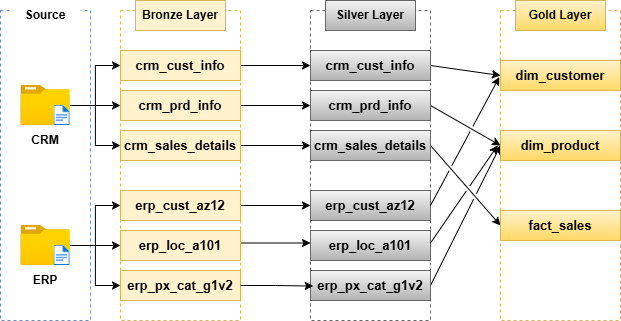

The diagram above was exported from draw.io. Its source (the exported page's mxGraphModel, read from the mxfile embedded in the PNG):
<mxGraphModel dx="1041" dy="662" grid="1" gridSize="10" guides="1" tooltips="1" connect="1" arrows="1" fold="1" page="1" pageScale="1" pageWidth="827" pageHeight="1169" math="0" shadow="0">
  <root>
    <mxCell id="0" />
    <mxCell id="1" parent="0" />
    <mxCell id="Rl2aRSf4CZ5Kwug2gof0-1" parent="1" style="rounded=0;whiteSpace=wrap;html=1;fillColor=none;strokeColor=#6c8ebf;dashed=1;" value="" vertex="1">
      <mxGeometry height="310" width="90" x="80" y="120" as="geometry" />
    </mxCell>
    <mxCell id="Rl2aRSf4CZ5Kwug2gof0-3" parent="1" style="rounded=0;whiteSpace=wrap;html=1;strokeColor=none;" value="&lt;b&gt;Source&lt;/b&gt;" vertex="1">
      <mxGeometry height="30" width="70" x="90" y="110" as="geometry" />
    </mxCell>
    <mxCell id="Rl2aRSf4CZ5Kwug2gof0-21" edge="1" parent="1" source="Rl2aRSf4CZ5Kwug2gof0-4" style="edgeStyle=orthogonalEdgeStyle;rounded=0;orthogonalLoop=1;jettySize=auto;html=1;entryX=0;entryY=0.5;entryDx=0;entryDy=0;" target="Rl2aRSf4CZ5Kwug2gof0-11">
      <mxGeometry relative="1" as="geometry" />
    </mxCell>
    <mxCell id="Rl2aRSf4CZ5Kwug2gof0-22" edge="1" parent="1" source="Rl2aRSf4CZ5Kwug2gof0-4" style="edgeStyle=orthogonalEdgeStyle;rounded=0;orthogonalLoop=1;jettySize=auto;html=1;entryX=0;entryY=0.5;entryDx=0;entryDy=0;" target="Rl2aRSf4CZ5Kwug2gof0-10">
      <mxGeometry relative="1" as="geometry" />
    </mxCell>
    <mxCell id="Rl2aRSf4CZ5Kwug2gof0-23" edge="1" parent="1" source="Rl2aRSf4CZ5Kwug2gof0-4" style="edgeStyle=orthogonalEdgeStyle;rounded=0;orthogonalLoop=1;jettySize=auto;html=1;entryX=0;entryY=0.5;entryDx=0;entryDy=0;" target="Rl2aRSf4CZ5Kwug2gof0-12">
      <mxGeometry relative="1" as="geometry" />
    </mxCell>
    <mxCell id="Rl2aRSf4CZ5Kwug2gof0-4" parent="1" style="image;aspect=fixed;html=1;points=[];align=center;fontSize=12;image=img/lib/azure2/general/Folder_Blank.svg;" value="" vertex="1">
      <mxGeometry height="40" width="49.28" x="100.36" y="195" as="geometry" />
    </mxCell>
    <mxCell id="Rl2aRSf4CZ5Kwug2gof0-24" edge="1" parent="1" source="Rl2aRSf4CZ5Kwug2gof0-5" style="edgeStyle=orthogonalEdgeStyle;rounded=0;orthogonalLoop=1;jettySize=auto;html=1;entryX=0;entryY=0.5;entryDx=0;entryDy=0;" target="Rl2aRSf4CZ5Kwug2gof0-17">
      <mxGeometry relative="1" as="geometry" />
    </mxCell>
    <mxCell id="Rl2aRSf4CZ5Kwug2gof0-27" edge="1" parent="1" source="Rl2aRSf4CZ5Kwug2gof0-5" style="edgeStyle=orthogonalEdgeStyle;rounded=0;orthogonalLoop=1;jettySize=auto;html=1;entryX=0;entryY=0.5;entryDx=0;entryDy=0;" target="Rl2aRSf4CZ5Kwug2gof0-16">
      <mxGeometry relative="1" as="geometry" />
    </mxCell>
    <mxCell id="Rl2aRSf4CZ5Kwug2gof0-28" edge="1" parent="1" source="Rl2aRSf4CZ5Kwug2gof0-5" style="edgeStyle=orthogonalEdgeStyle;rounded=0;orthogonalLoop=1;jettySize=auto;html=1;entryX=0;entryY=0.5;entryDx=0;entryDy=0;" target="Rl2aRSf4CZ5Kwug2gof0-18">
      <mxGeometry relative="1" as="geometry" />
    </mxCell>
    <mxCell id="Rl2aRSf4CZ5Kwug2gof0-5" parent="1" style="image;aspect=fixed;html=1;points=[];align=center;fontSize=12;image=img/lib/azure2/general/Folder_Blank.svg;" value="" vertex="1">
      <mxGeometry height="40" width="49.28" x="100.36" y="335" as="geometry" />
    </mxCell>
    <mxCell id="Rl2aRSf4CZ5Kwug2gof0-6" parent="1" style="text;html=1;whiteSpace=wrap;strokeColor=none;fillColor=none;align=center;verticalAlign=middle;rounded=0;" value="&lt;b&gt;CRM&lt;/b&gt;" vertex="1">
      <mxGeometry height="30" width="60" x="95" y="235" as="geometry" />
    </mxCell>
    <mxCell id="Rl2aRSf4CZ5Kwug2gof0-7" parent="1" style="text;html=1;whiteSpace=wrap;strokeColor=none;fillColor=none;align=center;verticalAlign=middle;rounded=0;" value="&lt;b&gt;ERP&lt;/b&gt;" vertex="1">
      <mxGeometry height="30" width="60" x="95" y="375" as="geometry" />
    </mxCell>
    <mxCell id="VN6dQOScCtyEI7dYbW8v-17" edge="1" parent="1" source="Rl2aRSf4CZ5Kwug2gof0-8" style="edgeStyle=orthogonalEdgeStyle;rounded=0;orthogonalLoop=1;jettySize=auto;html=1;exitX=1;exitY=0.75;exitDx=0;exitDy=0;entryX=0;entryY=0.75;entryDx=0;entryDy=0;" target="VN6dQOScCtyEI7dYbW8v-1">
      <mxGeometry relative="1" as="geometry" />
    </mxCell>
    <mxCell id="Rl2aRSf4CZ5Kwug2gof0-8" parent="1" style="rounded=0;whiteSpace=wrap;html=1;fillColor=none;strokeColor=#d6b656;dashed=1;" value="" vertex="1">
      <mxGeometry height="310" width="120" x="200" y="120" as="geometry" />
    </mxCell>
    <mxCell id="Rl2aRSf4CZ5Kwug2gof0-9" parent="1" style="rounded=0;whiteSpace=wrap;html=1;strokeColor=#d6b656;fillColor=#fff2cc;" value="&lt;b&gt;Bronze Layer&lt;/b&gt;" vertex="1">
      <mxGeometry height="30" width="90" x="215" y="110" as="geometry" />
    </mxCell>
    <mxCell id="VN6dQOScCtyEI7dYbW8v-11" edge="1" parent="1" source="Rl2aRSf4CZ5Kwug2gof0-10" style="edgeStyle=orthogonalEdgeStyle;rounded=0;orthogonalLoop=1;jettySize=auto;html=1;exitX=1;exitY=0.5;exitDx=0;exitDy=0;entryX=0;entryY=0.5;entryDx=0;entryDy=0;" target="VN6dQOScCtyEI7dYbW8v-3">
      <mxGeometry relative="1" as="geometry" />
    </mxCell>
    <mxCell id="Rl2aRSf4CZ5Kwug2gof0-10" parent="1" style="rounded=0;whiteSpace=wrap;html=1;fillColor=#fff2cc;strokeColor=#d6b656;" value="&lt;b&gt;&lt;font style=&quot;font-size: 13px;&quot;&gt;crm_cust_info&lt;/font&gt;&lt;/b&gt;" vertex="1">
      <mxGeometry height="30" width="120" x="200" y="160" as="geometry" />
    </mxCell>
    <mxCell id="VN6dQOScCtyEI7dYbW8v-12" edge="1" parent="1" source="Rl2aRSf4CZ5Kwug2gof0-11" style="edgeStyle=orthogonalEdgeStyle;rounded=0;orthogonalLoop=1;jettySize=auto;html=1;exitX=1;exitY=0.5;exitDx=0;exitDy=0;entryX=0;entryY=0.5;entryDx=0;entryDy=0;" target="VN6dQOScCtyEI7dYbW8v-4">
      <mxGeometry relative="1" as="geometry" />
    </mxCell>
    <mxCell id="Rl2aRSf4CZ5Kwug2gof0-11" parent="1" style="rounded=0;whiteSpace=wrap;html=1;fillColor=#fff2cc;strokeColor=#d6b656;" value="&lt;b&gt;&lt;font style=&quot;font-size: 13px;&quot;&gt;crm_prd_info&lt;/font&gt;&lt;/b&gt;" vertex="1">
      <mxGeometry height="30" width="120" x="200" y="200" as="geometry" />
    </mxCell>
    <mxCell id="VN6dQOScCtyEI7dYbW8v-14" edge="1" parent="1" source="Rl2aRSf4CZ5Kwug2gof0-12" style="edgeStyle=orthogonalEdgeStyle;rounded=0;orthogonalLoop=1;jettySize=auto;html=1;exitX=1;exitY=0.5;exitDx=0;exitDy=0;entryX=0;entryY=0.5;entryDx=0;entryDy=0;" target="VN6dQOScCtyEI7dYbW8v-5">
      <mxGeometry relative="1" as="geometry" />
    </mxCell>
    <mxCell id="Rl2aRSf4CZ5Kwug2gof0-12" parent="1" style="rounded=0;whiteSpace=wrap;html=1;fillColor=#fff2cc;strokeColor=#d6b656;" value="&lt;b&gt;&lt;font style=&quot;font-size: 13px;&quot;&gt;crm_sales_details&lt;/font&gt;&lt;/b&gt;" vertex="1">
      <mxGeometry height="30" width="120" x="200" y="240" as="geometry" />
    </mxCell>
    <mxCell id="VN6dQOScCtyEI7dYbW8v-15" edge="1" parent="1" source="Rl2aRSf4CZ5Kwug2gof0-16" style="edgeStyle=orthogonalEdgeStyle;rounded=0;orthogonalLoop=1;jettySize=auto;html=1;exitX=1;exitY=0.5;exitDx=0;exitDy=0;entryX=0;entryY=0.5;entryDx=0;entryDy=0;" target="VN6dQOScCtyEI7dYbW8v-6">
      <mxGeometry relative="1" as="geometry" />
    </mxCell>
    <mxCell id="Rl2aRSf4CZ5Kwug2gof0-16" parent="1" style="rounded=0;whiteSpace=wrap;html=1;fillColor=#fff2cc;strokeColor=#d6b656;" value="&lt;b&gt;&lt;font style=&quot;font-size: 13px;&quot;&gt;erp_cust_az12&lt;/font&gt;&lt;/b&gt;" vertex="1">
      <mxGeometry height="30" width="120" x="200" y="300" as="geometry" />
    </mxCell>
    <mxCell id="Rl2aRSf4CZ5Kwug2gof0-17" parent="1" style="rounded=0;whiteSpace=wrap;html=1;fillColor=#fff2cc;strokeColor=#d6b656;" value="&lt;b&gt;&lt;font style=&quot;font-size: 13px;&quot;&gt;erp_loc_a101&lt;/font&gt;&lt;/b&gt;" vertex="1">
      <mxGeometry height="30" width="120" x="200" y="340" as="geometry" />
    </mxCell>
    <mxCell id="Rl2aRSf4CZ5Kwug2gof0-18" parent="1" style="rounded=0;whiteSpace=wrap;html=1;fillColor=#fff2cc;strokeColor=#d6b656;" value="&lt;b&gt;&lt;font style=&quot;font-size: 13px;&quot;&gt;erp_px_cat_g1v2&lt;/font&gt;&lt;/b&gt;" vertex="1">
      <mxGeometry height="30" width="120" x="200" y="380" as="geometry" />
    </mxCell>
    <mxCell id="Rl2aRSf4CZ5Kwug2gof0-19" parent="1" style="image;aspect=fixed;html=1;points=[];align=center;fontSize=12;image=img/lib/azure2/general/File.svg;" value="" vertex="1">
      <mxGeometry height="20" width="16.23" x="133.41000000000003" y="215" as="geometry" />
    </mxCell>
    <mxCell id="Rl2aRSf4CZ5Kwug2gof0-20" parent="1" style="image;aspect=fixed;html=1;points=[];align=center;fontSize=12;image=img/lib/azure2/general/File.svg;" value="" vertex="1">
      <mxGeometry height="20" width="16.23" x="133.41000000000003" y="355" as="geometry" />
    </mxCell>
    <mxCell id="VN6dQOScCtyEI7dYbW8v-1" parent="1" style="rounded=0;whiteSpace=wrap;html=1;fillColor=none;strokeColor=#666666;dashed=1;gradientColor=#b3b3b3;" value="" vertex="1">
      <mxGeometry height="310" width="120" x="390" y="120" as="geometry" />
    </mxCell>
    <mxCell id="VN6dQOScCtyEI7dYbW8v-2" parent="1" style="rounded=0;whiteSpace=wrap;html=1;strokeColor=#666666;fillColor=#f5f5f5;gradientColor=#b3b3b3;" value="&lt;b&gt;Silver Layer&lt;/b&gt;" vertex="1">
      <mxGeometry height="30" width="90" x="405" y="110" as="geometry" />
    </mxCell>
    <mxCell id="5KbdTj4d3DPYhPS_8zhF-9" edge="1" parent="1" source="VN6dQOScCtyEI7dYbW8v-3" style="rounded=0;orthogonalLoop=1;jettySize=auto;html=1;exitX=1;exitY=0.5;exitDx=0;exitDy=0;entryX=0;entryY=0.5;entryDx=0;entryDy=0;" target="5KbdTj4d3DPYhPS_8zhF-3">
      <mxGeometry relative="1" as="geometry" />
    </mxCell>
    <mxCell id="VN6dQOScCtyEI7dYbW8v-3" parent="1" style="rounded=0;whiteSpace=wrap;html=1;fillColor=#f5f5f5;strokeColor=#666666;gradientColor=#b3b3b3;" value="&lt;b&gt;&lt;font style=&quot;font-size: 13px;&quot;&gt;crm_cust_info&lt;/font&gt;&lt;/b&gt;" vertex="1">
      <mxGeometry height="30" width="120" x="390" y="160" as="geometry" />
    </mxCell>
    <mxCell id="5KbdTj4d3DPYhPS_8zhF-15" edge="1" parent="1" source="VN6dQOScCtyEI7dYbW8v-4" style="rounded=0;orthogonalLoop=1;jettySize=auto;html=1;exitX=1;exitY=0.5;exitDx=0;exitDy=0;entryX=0;entryY=0.5;entryDx=0;entryDy=0;jumpStyle=gap;" target="5KbdTj4d3DPYhPS_8zhF-4">
      <mxGeometry relative="1" as="geometry" />
    </mxCell>
    <mxCell id="VN6dQOScCtyEI7dYbW8v-4" parent="1" style="rounded=0;whiteSpace=wrap;html=1;fillColor=#f5f5f5;strokeColor=#666666;gradientColor=#b3b3b3;" value="&lt;b&gt;&lt;font style=&quot;font-size: 13px;&quot;&gt;crm_prd_info&lt;/font&gt;&lt;/b&gt;" vertex="1">
      <mxGeometry height="30" width="120" x="390" y="200" as="geometry" />
    </mxCell>
    <mxCell id="5KbdTj4d3DPYhPS_8zhF-10" edge="1" parent="1" source="VN6dQOScCtyEI7dYbW8v-5" style="rounded=0;orthogonalLoop=1;jettySize=auto;html=1;exitX=1;exitY=0.5;exitDx=0;exitDy=0;entryX=0;entryY=0.5;entryDx=0;entryDy=0;jumpStyle=gap;" target="5KbdTj4d3DPYhPS_8zhF-5">
      <mxGeometry relative="1" as="geometry" />
    </mxCell>
    <mxCell id="VN6dQOScCtyEI7dYbW8v-5" parent="1" style="rounded=0;whiteSpace=wrap;html=1;fillColor=#f5f5f5;strokeColor=#666666;gradientColor=#b3b3b3;" value="&lt;b&gt;&lt;font style=&quot;font-size: 13px;&quot;&gt;crm_sales_details&lt;/font&gt;&lt;/b&gt;" vertex="1">
      <mxGeometry height="30" width="120" x="390" y="240" as="geometry" />
    </mxCell>
    <mxCell id="VN6dQOScCtyEI7dYbW8v-6" parent="1" style="rounded=0;whiteSpace=wrap;html=1;fillColor=#f5f5f5;strokeColor=#666666;gradientColor=#b3b3b3;" value="&lt;b&gt;&lt;font style=&quot;font-size: 13px;&quot;&gt;erp_cust_az12&lt;/font&gt;&lt;/b&gt;" vertex="1">
      <mxGeometry height="30" width="120" x="390" y="300" as="geometry" />
    </mxCell>
    <mxCell id="VN6dQOScCtyEI7dYbW8v-7" parent="1" style="rounded=0;whiteSpace=wrap;html=1;fillColor=#f5f5f5;strokeColor=#666666;gradientColor=#b3b3b3;" value="&lt;b&gt;&lt;font style=&quot;font-size: 13px;&quot;&gt;erp_loc_a101&lt;/font&gt;&lt;/b&gt;" vertex="1">
      <mxGeometry height="30" width="120" x="390" y="340" as="geometry" />
    </mxCell>
    <mxCell id="5KbdTj4d3DPYhPS_8zhF-16" edge="1" parent="1" source="VN6dQOScCtyEI7dYbW8v-8" style="rounded=0;orthogonalLoop=1;jettySize=auto;html=1;exitX=1;exitY=0.5;exitDx=0;exitDy=0;entryX=0;entryY=0.5;entryDx=0;entryDy=0;jumpStyle=gap;" target="5KbdTj4d3DPYhPS_8zhF-4">
      <mxGeometry relative="1" as="geometry">
        <mxPoint x="510" y="260" as="targetPoint" />
      </mxGeometry>
    </mxCell>
    <mxCell id="VN6dQOScCtyEI7dYbW8v-8" parent="1" style="rounded=0;whiteSpace=wrap;html=1;fillColor=#f5f5f5;strokeColor=#666666;gradientColor=#b3b3b3;" value="&lt;b&gt;&lt;font style=&quot;font-size: 13px;&quot;&gt;erp_px_cat_g1v2&lt;/font&gt;&lt;/b&gt;" vertex="1">
      <mxGeometry height="30" width="120" x="390" y="380" as="geometry" />
    </mxCell>
    <mxCell id="VN6dQOScCtyEI7dYbW8v-18" edge="1" parent="1" source="Rl2aRSf4CZ5Kwug2gof0-18" style="edgeStyle=orthogonalEdgeStyle;rounded=0;orthogonalLoop=1;jettySize=auto;html=1;exitX=1;exitY=0.5;exitDx=0;exitDy=0;entryX=0.023;entryY=0.889;entryDx=0;entryDy=0;entryPerimeter=0;" target="VN6dQOScCtyEI7dYbW8v-1">
      <mxGeometry relative="1" as="geometry" />
    </mxCell>
    <mxCell id="5KbdTj4d3DPYhPS_8zhF-1" parent="1" style="rounded=0;whiteSpace=wrap;html=1;fillColor=none;strokeColor=#d6b656;dashed=1;gradientColor=#ffd966;" value="" vertex="1">
      <mxGeometry height="310" width="120" x="580" y="120" as="geometry" />
    </mxCell>
    <mxCell id="5KbdTj4d3DPYhPS_8zhF-2" parent="1" style="rounded=0;whiteSpace=wrap;html=1;strokeColor=#d6b656;fillColor=#fff2cc;gradientColor=#ffd966;" value="&lt;b&gt;Gold Layer&lt;/b&gt;" vertex="1">
      <mxGeometry height="30" width="90" x="595" y="110" as="geometry" />
    </mxCell>
    <mxCell id="5KbdTj4d3DPYhPS_8zhF-3" parent="1" style="rounded=0;whiteSpace=wrap;html=1;fillColor=#fff2cc;strokeColor=#d6b656;gradientColor=#ffd966;" value="&lt;b&gt;&lt;font style=&quot;font-size: 13px;&quot;&gt;dim_customer&lt;/font&gt;&lt;/b&gt;" vertex="1">
      <mxGeometry height="30" width="120" x="580" y="170" as="geometry" />
    </mxCell>
    <mxCell id="5KbdTj4d3DPYhPS_8zhF-4" parent="1" style="rounded=0;whiteSpace=wrap;html=1;fillColor=#fff2cc;strokeColor=#d6b656;gradientColor=#ffd966;" value="&lt;b&gt;&lt;font style=&quot;font-size: 13px;&quot;&gt;dim_product&lt;/font&gt;&lt;/b&gt;" vertex="1">
      <mxGeometry height="30" width="120" x="580" y="240" as="geometry" />
    </mxCell>
    <mxCell id="5KbdTj4d3DPYhPS_8zhF-5" parent="1" style="rounded=0;whiteSpace=wrap;html=1;fillColor=#fff2cc;strokeColor=#d6b656;gradientColor=#ffd966;" value="&lt;b&gt;&lt;font style=&quot;font-size: 13px;&quot;&gt;fact_sales&lt;/font&gt;&lt;/b&gt;" vertex="1">
      <mxGeometry height="30" width="120" x="580" y="320" as="geometry" />
    </mxCell>
    <mxCell id="5KbdTj4d3DPYhPS_8zhF-12" edge="1" parent="1" source="VN6dQOScCtyEI7dYbW8v-6" style="rounded=0;orthogonalLoop=1;jettySize=auto;html=1;exitX=1;exitY=0.5;exitDx=0;exitDy=0;entryX=-0.01;entryY=0.215;entryDx=0;entryDy=0;entryPerimeter=0;jumpStyle=gap;" target="5KbdTj4d3DPYhPS_8zhF-1">
      <mxGeometry relative="1" as="geometry" />
    </mxCell>
    <mxCell id="5KbdTj4d3DPYhPS_8zhF-13" edge="1" parent="1" source="VN6dQOScCtyEI7dYbW8v-1" style="rounded=0;orthogonalLoop=1;jettySize=auto;html=1;exitX=1;exitY=0.75;exitDx=0;exitDy=0;entryX=-0.023;entryY=0.435;entryDx=0;entryDy=0;entryPerimeter=0;jumpStyle=gap;" target="5KbdTj4d3DPYhPS_8zhF-1">
      <mxGeometry relative="1" as="geometry" />
    </mxCell>
  </root>
</mxGraphModel>